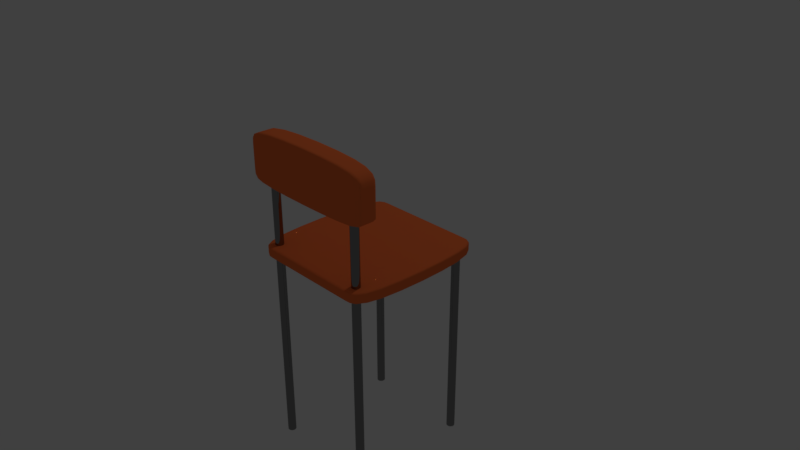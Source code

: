# Source: sandalye.blend  (saved by Blender 2.79.0; exported with 4.5.12 LTS)
import bpy
from mathutils import Matrix  # noqa: F401  (used for matrix-valued properties, if any)

bpy.ops.wm.read_factory_settings(use_empty=True)
scene = bpy.context.scene
scene.name = 'Scene'

# ---- collections
col_collection_1 = bpy.data.collections.new('Collection 1'); scene.collection.children.link(col_collection_1)

# ---- materials (node trees are filled in below, after node groups)
mat_material_001 = bpy.data.materials.new('Material.001')
mat_material_001.alpha_threshold = 0.0
mat_material_001.diffuse_color = (1.0, 0.1941, 0.05408, 1.0)
mat_material_001.roughness = 0.5
mat_material_003 = bpy.data.materials.new('Material.003')
mat_material_003.alpha_threshold = 0.0
mat_material_003.roughness = 0.5
mat_material_006 = bpy.data.materials.new('Material.006')
mat_material_006.alpha_threshold = 0.0
mat_material_006.roughness = 0.5
mat_material_005 = bpy.data.materials.new('Material.005')
mat_material_005.alpha_threshold = 0.0
mat_material_005.roughness = 0.5
mat_material_004 = bpy.data.materials.new('Material.004')
mat_material_004.alpha_threshold = 0.0
mat_material_004.roughness = 0.5
mat_material_002 = bpy.data.materials.new('Material.002')
mat_material_002.alpha_threshold = 0.0
mat_material_002.diffuse_color = (1.0, 0.194, 0.054, 1.0)
mat_material_002.roughness = 0.5

# ---- material node trees
mat_material_003.use_nodes = True; mat_material_003.node_tree.nodes.clear()
_N = mat_material_003.node_tree.nodes; _L = mat_material_003.node_tree.links
n0 = _N.new('ShaderNodeOutputMaterial'); n0.name = 'Material Output'; n0.location = (300, 300)
n1 = _N.new('ShaderNodeBsdfAnisotropic'); n1.name = 'Glossy BSDF'; n1.location = (10, 300)
n1.distribution = 'GGX'
n1.inputs[0].default_value = (0.2598, 0.2598, 0.2598, 1.0)
n1.inputs[1].default_value = 0.0
_L.new(n1.outputs[0], n0.inputs[0])
n0.is_active_output = True
mat_material_006.use_nodes = True; mat_material_006.node_tree.nodes.clear()
_N = mat_material_006.node_tree.nodes; _L = mat_material_006.node_tree.links
n0 = _N.new('ShaderNodeOutputMaterial'); n0.name = 'Material Output'; n0.location = (300, 300)
n1 = _N.new('ShaderNodeBsdfAnisotropic'); n1.name = 'Glossy BSDF'; n1.location = (10, 300)
n1.distribution = 'GGX'
n1.inputs[0].default_value = (0.2598, 0.2598, 0.2598, 1.0)
n1.inputs[1].default_value = 0.0
_L.new(n1.outputs[0], n0.inputs[0])
n0.is_active_output = True
mat_material_005.use_nodes = True; mat_material_005.node_tree.nodes.clear()
_N = mat_material_005.node_tree.nodes; _L = mat_material_005.node_tree.links
n0 = _N.new('ShaderNodeOutputMaterial'); n0.name = 'Material Output'; n0.location = (300, 300)
n1 = _N.new('ShaderNodeBsdfAnisotropic'); n1.name = 'Glossy BSDF'; n1.location = (10, 300)
n1.distribution = 'GGX'
n1.inputs[0].default_value = (0.2598, 0.2598, 0.2598, 1.0)
n1.inputs[1].default_value = 0.0
_L.new(n1.outputs[0], n0.inputs[0])
n0.is_active_output = True
mat_material_004.use_nodes = True; mat_material_004.node_tree.nodes.clear()
_N = mat_material_004.node_tree.nodes; _L = mat_material_004.node_tree.links
n0 = _N.new('ShaderNodeOutputMaterial'); n0.name = 'Material Output'; n0.location = (300, 300)
n1 = _N.new('ShaderNodeBsdfAnisotropic'); n1.name = 'Glossy BSDF'; n1.location = (10, 300)
n1.distribution = 'GGX'
n1.inputs[0].default_value = (0.26, 0.26, 0.26, 1.0)
n1.inputs[1].default_value = 0.0
_L.new(n1.outputs[0], n0.inputs[0])
n0.is_active_output = True

# ---- world
world_world = bpy.data.worlds.new('World'); scene.world = world_world
world_world.color = (0.05088, 0.05088, 0.05088)
world_world.use_sun_shadow = False
world_world.sun_shadow_jitter_overblur = 0.0
world_world.cycles.sampling_method = 'MANUAL'

# ---- cameras
cam_camera = bpy.data.cameras.new('Camera')
cam_camera.clip_end = 100.0
cam_camera.lens = 35.0
cam_camera.sensor_width = 32.0
cam_camera.sensor_height = 18.0
cam_camera.ortho_scale = 7.314
cam_camera.dof.focus_distance = 0.0

# ---- lights
light_lamp = bpy.data.lights.new('Lamp', 'POINT')
light_lamp.transmission_factor = 0.0
light_lamp.cutoff_distance = 30.0
light_lamp.energy = 100.0
light_lamp.shadow_buffer_clip_start = 1.001
light_lamp.shadow_soft_size = 0.1
light_lamp.shadow_maximum_resolution = 0.006
light_lamp.use_absolute_resolution = True

# ---- meshes
me_plane_001 = bpy.data.meshes.new('Plane.001')
me_plane_001.from_pydata([(-1.0, 0.203, 0.426), (1.0, 0.203, 0.426), (-1.0, 0.203, 1.165), (1.0, 0.203, 1.165), (-1.0, -0.08885, 0.426), (1.0, -0.08885, 0.426), (-1.0, -0.08885, 1.165), (1.0, -0.08885, 1.165), (-1.0, 0.203, 0.5185), (1.0, 0.203, 0.5185), (-1.0, -0.08885, 0.5185), (1.0, -0.08885, 0.5185), (1.0, 0.203, 0.9604), (1.0, -0.08885, 0.9604), (-1.0, 0.203, 0.9604), (-1.0, -0.08885, 0.9604), (-1.0, -0.05428, 0.426), (-1.0, -0.05428, 1.165), (1.0, -0.05428, 1.165), (1.0, -0.05428, 0.426), (1.0, -0.05428, 0.5185), (-1.0, -0.05428, 0.5185), (-1.0, -0.05428, 0.9604), (1.0, -0.05428, 0.9604), (-1.0, 0.1829, 1.165), (1.0, 0.1829, 1.165), (-1.0, 0.1829, 0.426), (1.0, 0.1829, 0.426), (1.0, 0.1829, 0.5185), (-1.0, 0.1829, 0.5185), (-1.0, 0.1829, 0.9604), (1.0, 0.1829, 0.9604)], [], [(14, 2, 3, 12), (15, 13, 7, 6), (21, 16, 4, 10), (18, 17, 6, 7), (16, 19, 5, 4), (23, 18, 7, 13), (19, 20, 11, 5), (22, 21, 10, 15), (4, 5, 11, 10), (0, 8, 9, 1), (17, 22, 15, 6), (20, 23, 13, 11), (10, 11, 13, 15), (8, 14, 12, 9), (28, 31, 23, 20), (24, 30, 22, 17), (30, 29, 21, 22), (27, 28, 20, 19), (31, 25, 18, 23), (26, 27, 19, 16), (25, 24, 17, 18), (29, 26, 16, 21), (8, 0, 26, 29), (3, 2, 24, 25), (0, 1, 27, 26), (12, 3, 25, 31), (1, 9, 28, 27), (14, 8, 29, 30), (2, 14, 30, 24), (9, 12, 31, 28)])
me_plane_001.polygons.foreach_set('use_smooth', [True] * 30)
me_plane_001.materials.append(mat_material_001)
me_plane_001.use_remesh_preserve_volume = False
me_plane_001.use_remesh_preserve_attributes = False
me_plane_001.use_mirror_vertex_groups = False
me_plane_001.update()
me_cylinder_004 = bpy.data.meshes.new('Cylinder.004')
me_cylinder_004.from_pydata([(0.0, 1.0, -2.791), (0.0, 1.0, 1.121), (0.1951, 0.9808, -2.791), (0.1951, 0.9808, 1.121), (0.3827, 0.9239, -2.791), (0.3827, 0.9239, 1.121), (0.5556, 0.8315, -2.791), (0.5556, 0.8315, 1.121), (0.7071, 0.7071, -2.791), (0.7071, 0.7071, 1.121), (0.8315, 0.5556, -2.791), (0.8315, 0.5556, 1.121), (0.9239, 0.3827, -2.791), (0.9239, 0.3827, 1.121), (0.9808, 0.1951, -2.791), (0.9808, 0.1951, 1.121), (1.0, 7.55e-08, -2.791), (1.0, 7.55e-08, 1.121), (0.9808, -0.1951, -2.791), (0.9808, -0.1951, 1.121), (0.9239, -0.3827, -2.791), (0.9239, -0.3827, 1.121), (0.8315, -0.5556, -2.791), (0.8315, -0.5556, 1.121), (0.7071, -0.7071, -2.791), (0.7071, -0.7071, 1.121), (0.5556, -0.8315, -2.791), (0.5556, -0.8315, 1.121), (0.3827, -0.9239, -2.791), (0.3827, -0.9239, 1.121), (0.1951, -0.9808, -2.791), (0.1951, -0.9808, 1.121), (-3.258e-07, -1.0, -2.791), (-3.258e-07, -1.0, 1.121), (-0.1951, -0.9808, -2.791), (-0.1951, -0.9808, 1.121), (-0.3827, -0.9239, -2.791), (-0.3827, -0.9239, 1.121), (-0.5556, -0.8315, -2.791), (-0.5556, -0.8315, 1.121), (-0.7071, -0.7071, -2.791), (-0.7071, -0.7071, 1.121), (-0.8315, -0.5556, -2.791), (-0.8315, -0.5556, 1.121), (-0.9239, -0.3827, -2.791), (-0.9239, -0.3827, 1.121), (-0.9808, -0.1951, -2.791), (-0.9808, -0.1951, 1.121), (-1.0, 9.656e-07, -2.791), (-1.0, 9.656e-07, 1.121), (-0.9808, 0.1951, -2.791), (-0.9808, 0.1951, 1.121), (-0.9239, 0.3827, -2.791), (-0.9239, 0.3827, 1.121), (-0.8315, 0.5556, -2.791), (-0.8315, 0.5556, 1.121), (-0.7071, 0.7071, -2.791), (-0.7071, 0.7071, 1.121), (-0.5556, 0.8315, -2.791), (-0.5556, 0.8315, 1.121), (-0.3827, 0.9239, -2.791), (-0.3827, 0.9239, 1.121), (-0.1951, 0.9808, -2.791), (-0.1951, 0.9808, 1.121)], [], [(0, 1, 3, 2), (2, 3, 5, 4), (4, 5, 7, 6), (6, 7, 9, 8), (8, 9, 11, 10), (10, 11, 13, 12), (12, 13, 15, 14), (14, 15, 17, 16), (16, 17, 19, 18), (18, 19, 21, 20), (20, 21, 23, 22), (22, 23, 25, 24), (24, 25, 27, 26), (26, 27, 29, 28), (28, 29, 31, 30), (30, 31, 33, 32), (32, 33, 35, 34), (34, 35, 37, 36), (36, 37, 39, 38), (38, 39, 41, 40), (40, 41, 43, 42), (42, 43, 45, 44), (44, 45, 47, 46), (46, 47, 49, 48), (48, 49, 51, 50), (50, 51, 53, 52), (52, 53, 55, 54), (54, 55, 57, 56), (56, 57, 59, 58), (58, 59, 61, 60), (3, 1, 63, 61, 59, 57, 55, 53, 51, 49, 47, 45, 43, 41, 39, 37, 35, 33, 31, 29, 27, 25, 23, 21, 19, 17, 15, 13, 11, 9, 7, 5), (60, 61, 63, 62), (62, 63, 1, 0), (0, 2, 4, 6, 8, 10, 12, 14, 16, 18, 20, 22, 24, 26, 28, 30, 32, 34, 36, 38, 40, 42, 44, 46, 48, 50, 52, 54, 56, 58, 60, 62)])
me_cylinder_004.polygons.foreach_set('use_smooth', [True] * 34)
me_cylinder_004.materials.append(mat_material_003)
me_cylinder_004.use_remesh_preserve_volume = False
me_cylinder_004.use_remesh_preserve_attributes = False
me_cylinder_004.use_mirror_vertex_groups = False
me_cylinder_004.update()
me_cylinder_003 = bpy.data.meshes.new('Cylinder.003')
me_cylinder_003.from_pydata([(0.0, 1.0, -2.791), (0.0, 1.0, 0.08085), (0.1951, 0.9808, -2.791), (0.1951, 0.9808, 0.08085), (0.3827, 0.9239, -2.791), (0.3827, 0.9239, 0.08085), (0.5556, 0.8315, -2.791), (0.5556, 0.8315, 0.08085), (0.7071, 0.7071, -2.791), (0.7071, 0.7071, 0.08085), (0.8315, 0.5556, -2.791), (0.8315, 0.5556, 0.08085), (0.9239, 0.3827, -2.791), (0.9239, 0.3827, 0.08085), (0.9808, 0.1951, -2.791), (0.9808, 0.1951, 0.08085), (1.0, 7.55e-08, -2.791), (1.0, 7.55e-08, 0.08085), (0.9808, -0.1951, -2.791), (0.9808, -0.1951, 0.08085), (0.9239, -0.3827, -2.791), (0.9239, -0.3827, 0.08085), (0.8315, -0.5556, -2.791), (0.8315, -0.5556, 0.08085), (0.7071, -0.7071, -2.791), (0.7071, -0.7071, 0.08085), (0.5556, -0.8315, -2.791), (0.5556, -0.8315, 0.08085), (0.3827, -0.9239, -2.791), (0.3827, -0.9239, 0.08085), (0.1951, -0.9808, -2.791), (0.1951, -0.9808, 0.08085), (-3.258e-07, -1.0, -2.791), (-3.258e-07, -1.0, 0.08085), (-0.1951, -0.9808, -2.791), (-0.1951, -0.9808, 0.08085), (-0.3827, -0.9239, -2.791), (-0.3827, -0.9239, 0.08085), (-0.5556, -0.8315, -2.791), (-0.5556, -0.8315, 0.08085), (-0.7071, -0.7071, -2.791), (-0.7071, -0.7071, 0.08085), (-0.8315, -0.5556, -2.791), (-0.8315, -0.5556, 0.08085), (-0.9239, -0.3827, -2.791), (-0.9239, -0.3827, 0.08085), (-0.9808, -0.1951, -2.791), (-0.9808, -0.1951, 0.08085), (-1.0, 9.656e-07, -2.791), (-1.0, 9.656e-07, 0.08085), (-0.9808, 0.1951, -2.791), (-0.9808, 0.1951, 0.08085), (-0.9239, 0.3827, -2.791), (-0.9239, 0.3827, 0.08085), (-0.8315, 0.5556, -2.791), (-0.8315, 0.5556, 0.08085), (-0.7071, 0.7071, -2.791), (-0.7071, 0.7071, 0.08085), (-0.5556, 0.8315, -2.791), (-0.5556, 0.8315, 0.08085), (-0.3827, 0.9239, -2.791), (-0.3827, 0.9239, 0.08085), (-0.1951, 0.9808, -2.791), (-0.1951, 0.9808, 0.08085)], [], [(0, 1, 3, 2), (2, 3, 5, 4), (4, 5, 7, 6), (6, 7, 9, 8), (8, 9, 11, 10), (10, 11, 13, 12), (12, 13, 15, 14), (14, 15, 17, 16), (16, 17, 19, 18), (18, 19, 21, 20), (20, 21, 23, 22), (22, 23, 25, 24), (24, 25, 27, 26), (26, 27, 29, 28), (28, 29, 31, 30), (30, 31, 33, 32), (32, 33, 35, 34), (34, 35, 37, 36), (36, 37, 39, 38), (38, 39, 41, 40), (40, 41, 43, 42), (42, 43, 45, 44), (44, 45, 47, 46), (46, 47, 49, 48), (48, 49, 51, 50), (50, 51, 53, 52), (52, 53, 55, 54), (54, 55, 57, 56), (56, 57, 59, 58), (58, 59, 61, 60), (3, 1, 63, 61, 59, 57, 55, 53, 51, 49, 47, 45, 43, 41, 39, 37, 35, 33, 31, 29, 27, 25, 23, 21, 19, 17, 15, 13, 11, 9, 7, 5), (60, 61, 63, 62), (62, 63, 1, 0), (0, 2, 4, 6, 8, 10, 12, 14, 16, 18, 20, 22, 24, 26, 28, 30, 32, 34, 36, 38, 40, 42, 44, 46, 48, 50, 52, 54, 56, 58, 60, 62)])
me_cylinder_003.polygons.foreach_set('use_smooth', [True] * 34)
me_cylinder_003.materials.append(mat_material_006)
me_cylinder_003.use_remesh_preserve_volume = False
me_cylinder_003.use_remesh_preserve_attributes = False
me_cylinder_003.use_mirror_vertex_groups = False
me_cylinder_003.update()
me_cylinder_002 = bpy.data.meshes.new('Cylinder.002')
me_cylinder_002.from_pydata([(0.0, 1.0, -2.791), (0.0, 1.0, 0.08085), (0.1951, 0.9808, -2.791), (0.1951, 0.9808, 0.08085), (0.3827, 0.9239, -2.791), (0.3827, 0.9239, 0.08085), (0.5556, 0.8315, -2.791), (0.5556, 0.8315, 0.08085), (0.7071, 0.7071, -2.791), (0.7071, 0.7071, 0.08085), (0.8315, 0.5556, -2.791), (0.8315, 0.5556, 0.08085), (0.9239, 0.3827, -2.791), (0.9239, 0.3827, 0.08085), (0.9808, 0.1951, -2.791), (0.9808, 0.1951, 0.08085), (1.0, 7.55e-08, -2.791), (1.0, 7.55e-08, 0.08085), (0.9808, -0.1951, -2.791), (0.9808, -0.1951, 0.08085), (0.9239, -0.3827, -2.791), (0.9239, -0.3827, 0.08085), (0.8315, -0.5556, -2.791), (0.8315, -0.5556, 0.08085), (0.7071, -0.7071, -2.791), (0.7071, -0.7071, 0.08085), (0.5556, -0.8315, -2.791), (0.5556, -0.8315, 0.08085), (0.3827, -0.9239, -2.791), (0.3827, -0.9239, 0.08085), (0.1951, -0.9808, -2.791), (0.1951, -0.9808, 0.08085), (-3.258e-07, -1.0, -2.791), (-3.258e-07, -1.0, 0.08085), (-0.1951, -0.9808, -2.791), (-0.1951, -0.9808, 0.08085), (-0.3827, -0.9239, -2.791), (-0.3827, -0.9239, 0.08085), (-0.5556, -0.8315, -2.791), (-0.5556, -0.8315, 0.08085), (-0.7071, -0.7071, -2.791), (-0.7071, -0.7071, 0.08085), (-0.8315, -0.5556, -2.791), (-0.8315, -0.5556, 0.08085), (-0.9239, -0.3827, -2.791), (-0.9239, -0.3827, 0.08085), (-0.9808, -0.1951, -2.791), (-0.9808, -0.1951, 0.08085), (-1.0, 9.656e-07, -2.791), (-1.0, 9.656e-07, 0.08085), (-0.9808, 0.1951, -2.791), (-0.9808, 0.1951, 0.08085), (-0.9239, 0.3827, -2.791), (-0.9239, 0.3827, 0.08085), (-0.8315, 0.5556, -2.791), (-0.8315, 0.5556, 0.08085), (-0.7071, 0.7071, -2.791), (-0.7071, 0.7071, 0.08085), (-0.5556, 0.8315, -2.791), (-0.5556, 0.8315, 0.08085), (-0.3827, 0.9239, -2.791), (-0.3827, 0.9239, 0.08085), (-0.1951, 0.9808, -2.791), (-0.1951, 0.9808, 0.08085)], [], [(0, 1, 3, 2), (2, 3, 5, 4), (4, 5, 7, 6), (6, 7, 9, 8), (8, 9, 11, 10), (10, 11, 13, 12), (12, 13, 15, 14), (14, 15, 17, 16), (16, 17, 19, 18), (18, 19, 21, 20), (20, 21, 23, 22), (22, 23, 25, 24), (24, 25, 27, 26), (26, 27, 29, 28), (28, 29, 31, 30), (30, 31, 33, 32), (32, 33, 35, 34), (34, 35, 37, 36), (36, 37, 39, 38), (38, 39, 41, 40), (40, 41, 43, 42), (42, 43, 45, 44), (44, 45, 47, 46), (46, 47, 49, 48), (48, 49, 51, 50), (50, 51, 53, 52), (52, 53, 55, 54), (54, 55, 57, 56), (56, 57, 59, 58), (58, 59, 61, 60), (3, 1, 63, 61, 59, 57, 55, 53, 51, 49, 47, 45, 43, 41, 39, 37, 35, 33, 31, 29, 27, 25, 23, 21, 19, 17, 15, 13, 11, 9, 7, 5), (60, 61, 63, 62), (62, 63, 1, 0), (0, 2, 4, 6, 8, 10, 12, 14, 16, 18, 20, 22, 24, 26, 28, 30, 32, 34, 36, 38, 40, 42, 44, 46, 48, 50, 52, 54, 56, 58, 60, 62)])
me_cylinder_002.polygons.foreach_set('use_smooth', [True] * 34)
me_cylinder_002.materials.append(mat_material_005)
me_cylinder_002.use_remesh_preserve_volume = False
me_cylinder_002.use_remesh_preserve_attributes = False
me_cylinder_002.use_mirror_vertex_groups = False
me_cylinder_002.update()
me_cylinder = bpy.data.meshes.new('Cylinder')
me_cylinder.from_pydata([(0.0, 1.0, -2.791), (0.0, 1.0, 1.121), (0.1951, 0.9808, -2.791), (0.1951, 0.9808, 1.121), (0.3827, 0.9239, -2.791), (0.3827, 0.9239, 1.121), (0.5556, 0.8315, -2.791), (0.5556, 0.8315, 1.121), (0.7071, 0.7071, -2.791), (0.7071, 0.7071, 1.121), (0.8315, 0.5556, -2.791), (0.8315, 0.5556, 1.121), (0.9239, 0.3827, -2.791), (0.9239, 0.3827, 1.121), (0.9808, 0.1951, -2.791), (0.9808, 0.1951, 1.121), (1.0, 7.55e-08, -2.791), (1.0, 7.55e-08, 1.121), (0.9808, -0.1951, -2.791), (0.9808, -0.1951, 1.121), (0.9239, -0.3827, -2.791), (0.9239, -0.3827, 1.121), (0.8315, -0.5556, -2.791), (0.8315, -0.5556, 1.121), (0.7071, -0.7071, -2.791), (0.7071, -0.7071, 1.121), (0.5556, -0.8315, -2.791), (0.5556, -0.8315, 1.121), (0.3827, -0.9239, -2.791), (0.3827, -0.9239, 1.121), (0.1951, -0.9808, -2.791), (0.1951, -0.9808, 1.121), (-3.258e-07, -1.0, -2.791), (-3.258e-07, -1.0, 1.121), (-0.1951, -0.9808, -2.791), (-0.1951, -0.9808, 1.121), (-0.3827, -0.9239, -2.791), (-0.3827, -0.9239, 1.121), (-0.5556, -0.8315, -2.791), (-0.5556, -0.8315, 1.121), (-0.7071, -0.7071, -2.791), (-0.7071, -0.7071, 1.121), (-0.8315, -0.5556, -2.791), (-0.8315, -0.5556, 1.121), (-0.9239, -0.3827, -2.791), (-0.9239, -0.3827, 1.121), (-0.9808, -0.1951, -2.791), (-0.9808, -0.1951, 1.121), (-1.0, 9.656e-07, -2.791), (-1.0, 9.656e-07, 1.121), (-0.9808, 0.1951, -2.791), (-0.9808, 0.1951, 1.121), (-0.9239, 0.3827, -2.791), (-0.9239, 0.3827, 1.121), (-0.8315, 0.5556, -2.791), (-0.8315, 0.5556, 1.121), (-0.7071, 0.7071, -2.791), (-0.7071, 0.7071, 1.121), (-0.5556, 0.8315, -2.791), (-0.5556, 0.8315, 1.121), (-0.3827, 0.9239, -2.791), (-0.3827, 0.9239, 1.121), (-0.1951, 0.9808, -2.791), (-0.1951, 0.9808, 1.121)], [], [(0, 1, 3, 2), (2, 3, 5, 4), (4, 5, 7, 6), (6, 7, 9, 8), (8, 9, 11, 10), (10, 11, 13, 12), (12, 13, 15, 14), (14, 15, 17, 16), (16, 17, 19, 18), (18, 19, 21, 20), (20, 21, 23, 22), (22, 23, 25, 24), (24, 25, 27, 26), (26, 27, 29, 28), (28, 29, 31, 30), (30, 31, 33, 32), (32, 33, 35, 34), (34, 35, 37, 36), (36, 37, 39, 38), (38, 39, 41, 40), (40, 41, 43, 42), (42, 43, 45, 44), (44, 45, 47, 46), (46, 47, 49, 48), (48, 49, 51, 50), (50, 51, 53, 52), (52, 53, 55, 54), (54, 55, 57, 56), (56, 57, 59, 58), (58, 59, 61, 60), (3, 1, 63, 61, 59, 57, 55, 53, 51, 49, 47, 45, 43, 41, 39, 37, 35, 33, 31, 29, 27, 25, 23, 21, 19, 17, 15, 13, 11, 9, 7, 5), (60, 61, 63, 62), (62, 63, 1, 0), (0, 2, 4, 6, 8, 10, 12, 14, 16, 18, 20, 22, 24, 26, 28, 30, 32, 34, 36, 38, 40, 42, 44, 46, 48, 50, 52, 54, 56, 58, 60, 62)])
me_cylinder.polygons.foreach_set('use_smooth', [True] * 34)
me_cylinder.materials.append(mat_material_004)
me_cylinder.use_remesh_preserve_volume = False
me_cylinder.use_remesh_preserve_attributes = False
me_cylinder.use_mirror_vertex_groups = False
me_cylinder.update()
me_plane = bpy.data.meshes.new('Plane')
me_plane.from_pydata([(-1.0, -1.0, 0.0), (1.0, -1.0, 0.0), (-1.0, 1.0, 0.0), (1.0, 1.0, 0.0), (-1.0, -1.0, 0.168), (1.0, -1.0, 0.168), (-1.0, 1.0, 0.168), (1.0, 1.0, 0.168), (-0.7198, -1.0, 0.0), (-0.4341, -1.0, 0.0), (-0.1483, -1.0, 0.0), (0.1374, -1.0, 0.0), (0.4231, -1.0, 0.0), (0.7088, -1.0, 0.0), (0.7088, 1.0, 0.0), (0.4231, 1.0, 0.0), (0.1374, 1.0, 0.0), (-0.1483, 1.0, 0.0), (-0.4341, 1.0, 0.0), (-0.7198, 1.0, 0.0), (-0.7198, -1.0, 0.168), (-0.4341, -1.0, 0.168), (-0.1483, -1.0, 0.168), (0.1374, -1.0, 0.168), (0.4231, -1.0, 0.168), (0.7088, -1.0, 0.168), (0.7088, 1.0, 0.168), (0.4231, 1.0, 0.168), (0.1374, 1.0, 0.168), (-0.1483, 1.0, 0.168), (-0.4341, 1.0, 0.168), (-0.7198, 1.0, 0.168), (1.0, 1.0, 0.155), (1.0, -1.0, 0.155), (-1.0, -1.0, 0.155), (-1.0, 1.0, 0.155), (-0.7198, -1.0, 0.155), (-0.4341, -1.0, 0.155), (-0.1483, -1.0, 0.155), (0.1374, -1.0, 0.155), (0.4231, -1.0, 0.155), (0.7088, -1.0, 0.155), (0.7088, 1.0, 0.155), (0.4231, 1.0, 0.155), (0.1374, 1.0, 0.155), (-0.1483, 1.0, 0.155), (-0.4341, 1.0, 0.155), (-0.7198, 1.0, 0.155), (1.0, -1.0, 0.02356), (-1.0, 1.0, 0.02356), (1.0, 1.0, 0.02356), (-1.0, -1.0, 0.02356), (-0.7198, -1.0, 0.02356), (-0.4341, -1.0, 0.02356), (-0.1483, -1.0, 0.02356), (0.1374, -1.0, 0.02356), (0.4231, -1.0, 0.02356), (0.7088, -1.0, 0.02356), (0.7088, 1.0, 0.02356), (0.4231, 1.0, 0.02356), (0.1374, 1.0, 0.02356), (-0.1483, 1.0, 0.02356), (-0.4341, 1.0, 0.02356), (-0.7198, 1.0, 0.02356)], [], [(13, 14, 3, 1), (25, 5, 7, 26), (33, 32, 7, 5), (35, 34, 4, 6), (47, 35, 6, 31), (41, 33, 5, 25), (34, 36, 20, 4), (36, 37, 21, 20), (37, 38, 22, 21), (38, 39, 23, 22), (39, 40, 24, 23), (40, 41, 25, 24), (32, 42, 26, 7), (42, 43, 27, 26), (43, 44, 28, 27), (44, 45, 29, 28), (45, 46, 30, 29), (46, 47, 31, 30), (4, 20, 31, 6), (20, 21, 30, 31), (21, 22, 29, 30), (22, 23, 28, 29), (23, 24, 27, 28), (24, 25, 26, 27), (0, 2, 19, 8), (8, 19, 18, 9), (9, 18, 17, 10), (10, 17, 16, 11), (11, 16, 15, 12), (12, 15, 14, 13), (62, 63, 47, 46), (61, 62, 46, 45), (60, 61, 45, 44), (59, 60, 44, 43), (58, 59, 43, 42), (50, 58, 42, 32), (56, 57, 41, 40), (55, 56, 40, 39), (54, 55, 39, 38), (53, 54, 38, 37), (52, 53, 37, 36), (51, 52, 36, 34), (57, 48, 33, 41), (63, 49, 35, 47), (49, 51, 34, 35), (48, 50, 32, 33), (1, 3, 50, 48), (2, 0, 51, 49), (19, 2, 49, 63), (13, 1, 48, 57), (0, 8, 52, 51), (8, 9, 53, 52), (9, 10, 54, 53), (10, 11, 55, 54), (11, 12, 56, 55), (12, 13, 57, 56), (3, 14, 58, 50), (14, 15, 59, 58), (15, 16, 60, 59), (16, 17, 61, 60), (17, 18, 62, 61), (18, 19, 63, 62)])
me_plane.polygons.foreach_set('use_smooth', [True] * 62)
me_plane.materials.append(mat_material_002)
me_plane.use_remesh_preserve_volume = False
me_plane.use_remesh_preserve_attributes = False
me_plane.use_mirror_vertex_groups = False
me_plane.update()

# ---- objects
ob_plane_001 = bpy.data.objects.new('Plane.001', me_plane_001)
ob_cylinder_001 = bpy.data.objects.new('Cylinder.001', me_cylinder_004)
ob_cylinder_003 = bpy.data.objects.new('Cylinder.003', me_cylinder_003)
ob_cylinder_002 = bpy.data.objects.new('Cylinder.002', me_cylinder_002)
ob_cylinder = bpy.data.objects.new('Cylinder', me_cylinder)
ob_plane = bpy.data.objects.new('Plane', me_plane)
ob_lamp = bpy.data.objects.new('Lamp', light_lamp)
ob_camera = bpy.data.objects.new('Camera', cam_camera)

# ---- transforms, parenting, visibility, modifiers, constraints
ob_plane_001.location = (-0.02551, -0.9073, 0.5647)
ob_plane_001.lineart.crease_threshold = 0.0
_m = ob_plane_001.modifiers.new('Subsurf', 'SUBSURF')
_m.uv_smooth = 'PRESERVE_CORNERS'
_m.quality = 2
_m.levels = 3
_m.show_only_control_edges = False
ob_cylinder_001.location = (-0.7515, -0.8512, 0.0)
ob_cylinder_001.scale = (-0.05657, -0.05657, 1.0)
ob_cylinder_001.lineart.crease_threshold = 0.0
ob_cylinder_003.location = (-0.7404, 0.8446, 0.0)
ob_cylinder_003.scale = (-0.05657, -0.05657, 1.0)
ob_cylinder_003.lineart.crease_threshold = 0.0
ob_cylinder_002.location = (0.7329, 0.8446, 0.0)
ob_cylinder_002.scale = (-0.05657, -0.05657, 1.0)
ob_cylinder_002.lineart.crease_threshold = 0.0
ob_cylinder.location = (0.7329, -0.8512, 0.0)
ob_cylinder.scale = (-0.05657, -0.05657, 1.0)
ob_cylinder.lineart.crease_threshold = 0.0
ob_plane.location = (0.0, 0.0, 0.0)
ob_plane.lineart.crease_threshold = 0.0
_m = ob_plane.modifiers.new('Subsurf', 'SUBSURF')
_m.uv_smooth = 'PRESERVE_CORNERS'
_m.quality = 2
_m.levels = 3
_m.show_only_control_edges = False
ob_lamp.location = (0.4372, 2.565, 7.734)
ob_lamp.rotation_euler = (0.6503, 0.05522, 1.866)
ob_lamp.lock_rotations_4d = False
ob_lamp.empty_display_type = 'ARROWS'
ob_lamp.color = (0.0, 0.0, 0.0, 0.0)
ob_lamp.lineart.crease_threshold = 0.0
ob_camera.location = (7.481, -6.508, 5.344)
ob_camera.rotation_euler = (1.109, 0.0, 0.8149)
ob_camera.lock_rotations_4d = False
ob_camera.empty_display_type = 'ARROWS'
ob_camera.color = (0.0, 0.0, 0.0, 0.0)
ob_camera.display_type = 'WIRE'
ob_camera.lineart.crease_threshold = 0.0

# ---- collection membership
col_collection_1.objects.link(ob_plane_001)
col_collection_1.objects.link(ob_cylinder_001)
col_collection_1.objects.link(ob_cylinder_003)
col_collection_1.objects.link(ob_cylinder_002)
col_collection_1.objects.link(ob_cylinder)
col_collection_1.objects.link(ob_plane)
col_collection_1.objects.link(ob_lamp)
col_collection_1.objects.link(ob_camera)

# ---- scene / render settings (as saved in the file)
scene.camera = ob_camera
scene.frame_start = 1; scene.frame_end = 250; scene.frame_set(1)
scene.render.engine = 'CYCLES'
scene.render.resolution_percentage = 50
scene.render.dither_intensity = 0.0
scene.cycles.use_denoising = False
scene.cycles.samples = 128
scene.cycles.sampling_pattern = 'TABULATED_SOBOL'
scene.cycles.use_adaptive_sampling = False
scene.cycles.use_light_tree = False
scene.cycles.blur_glossy = 0.0
scene.cycles.sample_clamp_indirect = 0.0
scene.view_settings.view_transform = 'Standard'
bpy.context.view_layer.update()
